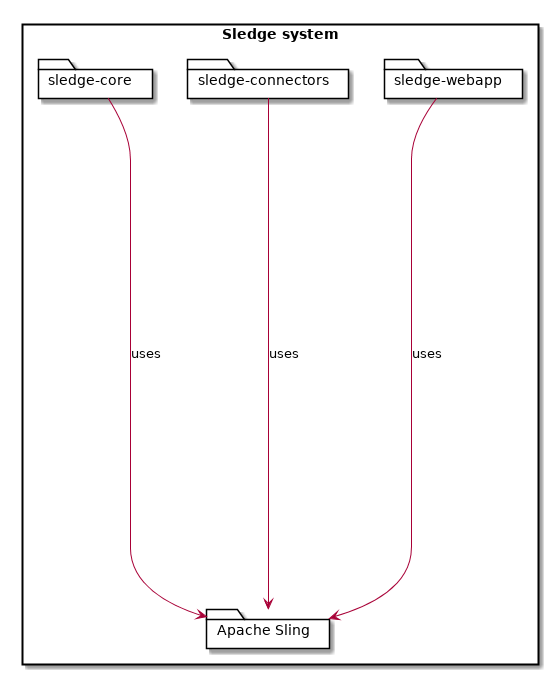

The diagram above was rendered by PlantUML. Its source (embedded in the PNG):
@startuml

rectangle "Sledge system" {

	package "sledge-webapp" as webapp {
	}
	
	package "sledge-connectors" as connectors {
	}
	
	package "sledge-core" as core {
	}
	
	package "Apache Sling" as sling <<Frame>> {
	}
	
	core --> sling : uses
	webapp --> sling : uses
	connectors --> sling : uses
}

hide members

@enduml